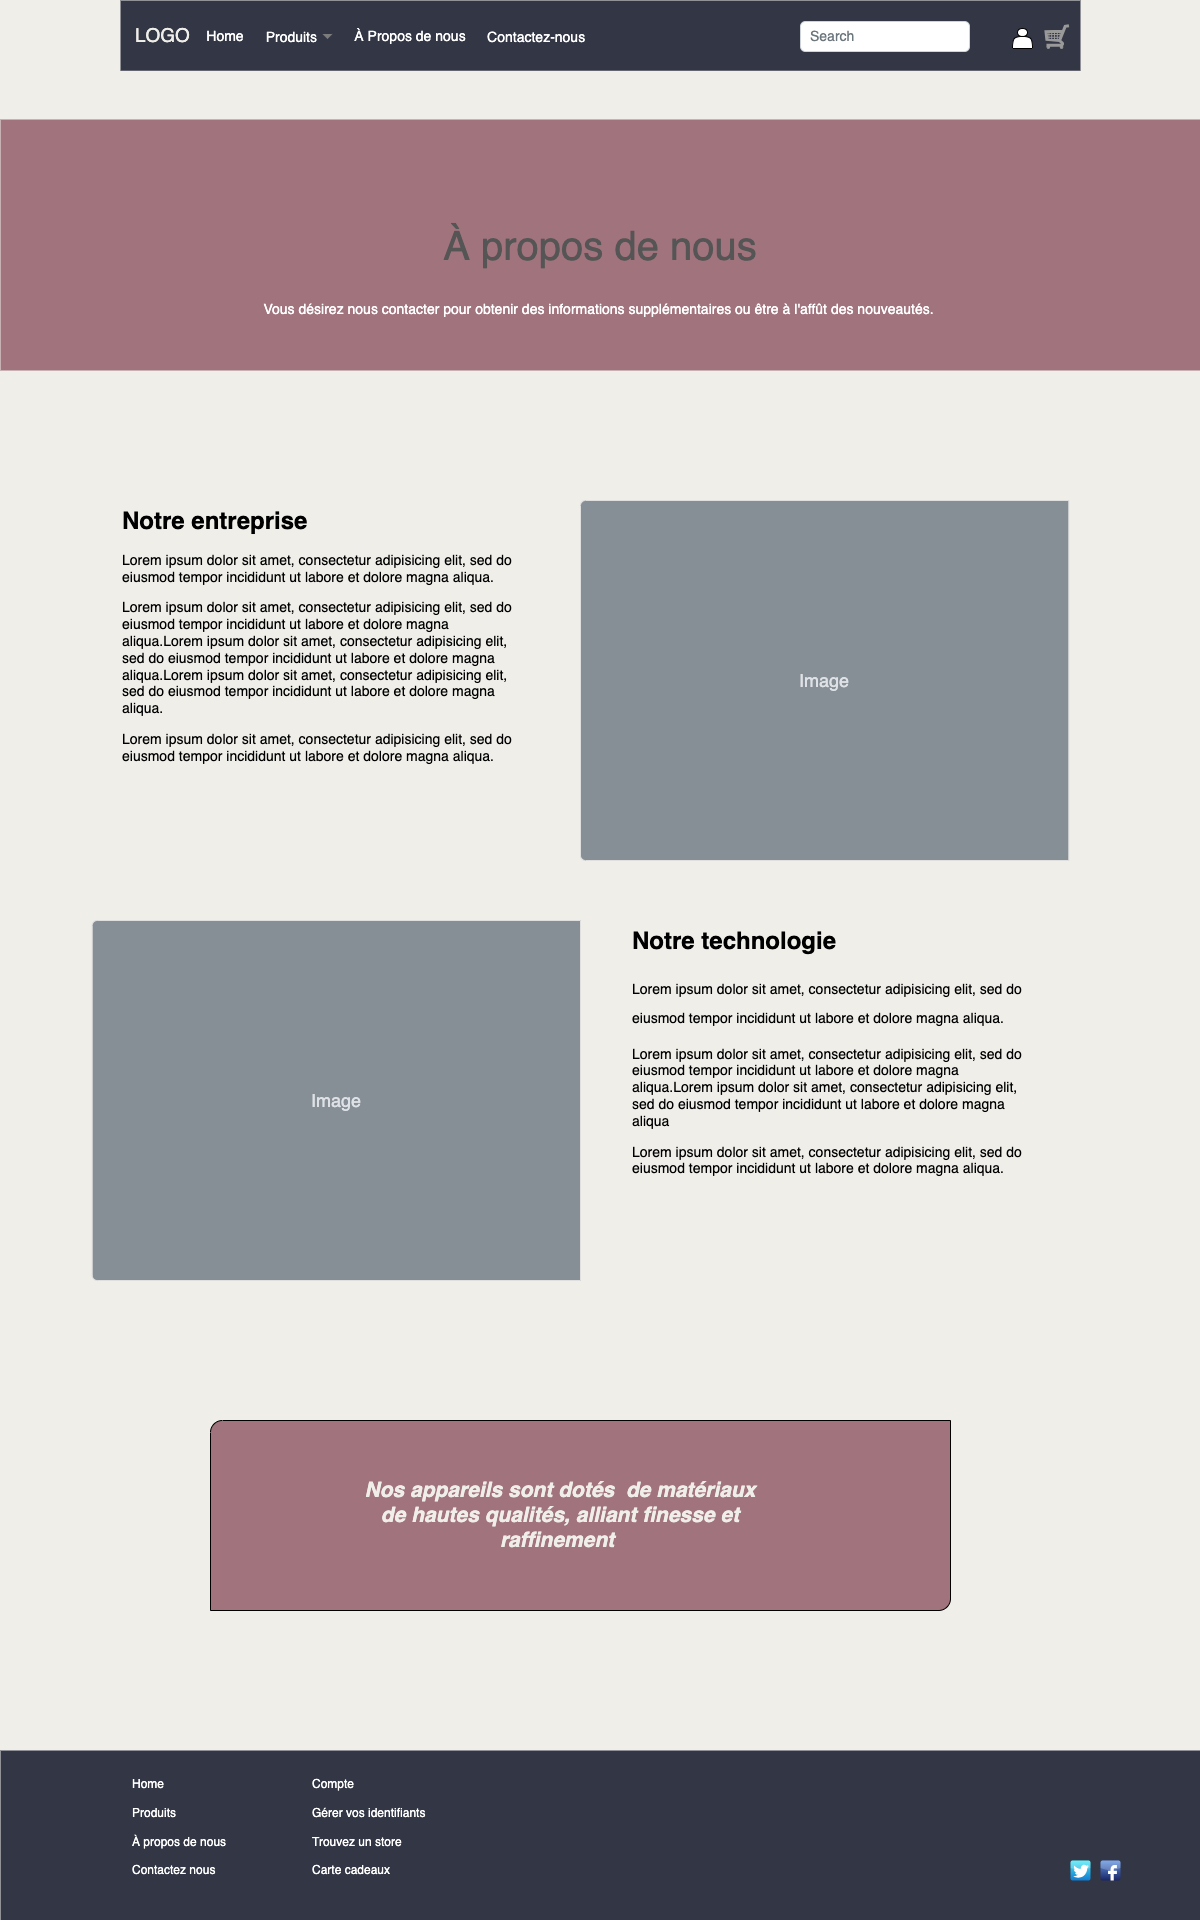

The diagram above was exported from draw.io. Its source (the exported page's mxGraphModel, read from the mxfile embedded in the PNG):
<mxGraphModel dx="1363" dy="879" grid="1" gridSize="10" guides="1" tooltips="1" connect="1" arrows="1" fold="1" page="1" pageScale="1" pageWidth="1200" pageHeight="1920" background="#EFEEE8" math="0" shadow="0">
  <root>
    <mxCell id="0" />
    <mxCell id="1" parent="0" />
    <mxCell id="UYGFAtTKvhj3PTYGSaSL-5" value="&lt;font color=&quot;#efeee8&quot; style=&quot;font-size: 19px;&quot;&gt;LOGO&lt;/font&gt;" style="html=1;shadow=0;dashed=0;fillColor=#323645;strokeColor=none;fontSize=16;fontColor=#000000;align=left;spacing=15;labelBackgroundColor=none;gradientColor=none;aspect=fixed;" parent="1" vertex="1">
      <mxGeometry x="120" width="960" height="70.24" as="geometry" />
    </mxCell>
    <mxCell id="UYGFAtTKvhj3PTYGSaSL-6" value="Home" style="fillColor=none;strokeColor=none;fontSize=14;fontColor=#FFFFFF;align=center;" parent="UYGFAtTKvhj3PTYGSaSL-5" vertex="1">
      <mxGeometry width="70" height="40" relative="1" as="geometry">
        <mxPoint x="70" y="15" as="offset" />
      </mxGeometry>
    </mxCell>
    <mxCell id="UYGFAtTKvhj3PTYGSaSL-7" value="À Propos de nous" style="fillColor=none;strokeColor=none;fontSize=14;fontColor=#FFFFFF;align=center;" parent="UYGFAtTKvhj3PTYGSaSL-5" vertex="1">
      <mxGeometry width="140" height="40" relative="1" as="geometry">
        <mxPoint x="220" y="15" as="offset" />
      </mxGeometry>
    </mxCell>
    <mxCell id="UYGFAtTKvhj3PTYGSaSL-8" value="Produits" style="fillColor=none;strokeColor=none;fontSize=14;fontColor=#FFFFFF;align=right;spacingRight=20;" parent="UYGFAtTKvhj3PTYGSaSL-5" vertex="1">
      <mxGeometry width="100" height="40" relative="1" as="geometry">
        <mxPoint x="119" y="16" as="offset" />
      </mxGeometry>
    </mxCell>
    <mxCell id="UYGFAtTKvhj3PTYGSaSL-9" value="" style="shape=triangle;direction=south;fillColor=#7C7C7D;strokeColor=none;perimeter=none;fontColor=#FFFFFF;" parent="UYGFAtTKvhj3PTYGSaSL-8" vertex="1">
      <mxGeometry x="1" y="0.5" width="10" height="5" relative="1" as="geometry">
        <mxPoint x="-17" y="-2.5" as="offset" />
      </mxGeometry>
    </mxCell>
    <mxCell id="UYGFAtTKvhj3PTYGSaSL-12" value="Search" style="html=1;shadow=0;dashed=0;shape=mxgraph.bootstrap.rrect;rSize=5;fontSize=14;fontColor=#6C767D;strokeColor=#CED4DA;fillColor=#ffffff;align=left;spacing=10;" parent="UYGFAtTKvhj3PTYGSaSL-5" vertex="1">
      <mxGeometry x="1" width="169" height="30" relative="1" as="geometry">
        <mxPoint x="-280" y="21" as="offset" />
      </mxGeometry>
    </mxCell>
    <mxCell id="witCVZvufGhbFiuLIntK-10" value="" style="verticalLabelPosition=bottom;shadow=0;dashed=0;align=center;html=1;verticalAlign=top;strokeWidth=1;shape=mxgraph.mockup.misc.shoppingCart;strokeColor=#999999;" parent="UYGFAtTKvhj3PTYGSaSL-5" vertex="1">
      <mxGeometry x="924.7594936708862" y="24.584000000000003" width="24.30379746835443" height="23.413333333333327" as="geometry" />
    </mxCell>
    <mxCell id="UYGFAtTKvhj3PTYGSaSL-26" value="Contactez-nous" style="fillColor=none;strokeColor=none;fontSize=14;fontColor=#FFFFFF;align=center;" parent="UYGFAtTKvhj3PTYGSaSL-5" vertex="1">
      <mxGeometry x="372.26" y="12.96" width="87.74" height="46.66" as="geometry" />
    </mxCell>
    <mxCell id="pFc4LD_B2_nXYDljJNnK-33" value="" style="shape=actor;whiteSpace=wrap;html=1;" parent="UYGFAtTKvhj3PTYGSaSL-5" vertex="1">
      <mxGeometry x="892" y="28" width="20" height="20" as="geometry" />
    </mxCell>
    <mxCell id="UYGFAtTKvhj3PTYGSaSL-36" value="" style="rounded=0;whiteSpace=wrap;html=1;strokeWidth=0;strokeColor=none;fillColor=#323645;" parent="1" vertex="1">
      <mxGeometry y="1750" width="1200" height="170" as="geometry" />
    </mxCell>
    <mxCell id="pFc4LD_B2_nXYDljJNnK-42" value="&lt;font color=&quot;#ffffff&quot;&gt;Home&amp;nbsp;&lt;/font&gt;&lt;div&gt;&lt;font color=&quot;#ffffff&quot;&gt;&lt;br&gt;&lt;/font&gt;&lt;/div&gt;&lt;div&gt;&lt;font color=&quot;#ffffff&quot;&gt;Produits&lt;/font&gt;&lt;/div&gt;&lt;div&gt;&lt;font color=&quot;#ffffff&quot;&gt;&lt;br&gt;&lt;/font&gt;&lt;/div&gt;&lt;div&gt;&lt;font color=&quot;#ffffff&quot;&gt;À propos de nous&lt;/font&gt;&lt;/div&gt;&lt;div&gt;&lt;font color=&quot;#ffffff&quot;&gt;&lt;br&gt;&lt;/font&gt;&lt;/div&gt;&lt;div&gt;&lt;font color=&quot;#ffffff&quot;&gt;Contactez nous&lt;/font&gt;&lt;/div&gt;" style="strokeWidth=1;shadow=0;dashed=0;align=center;html=1;shape=mxgraph.mockup.text.bulletedList;textColor=#666666;mainText=,,,,;textSize=17;bulletStyle=none;strokeColor=none;fillColor=none;align=left;verticalAlign=top;fontSize=12;fontColor=#666666;" parent="1" vertex="1">
      <mxGeometry x="130" y="1770" width="150" height="135" as="geometry" />
    </mxCell>
    <mxCell id="pFc4LD_B2_nXYDljJNnK-43" value="&lt;div&gt;&lt;font color=&quot;#ffffff&quot;&gt;Compte&lt;/font&gt;&lt;/div&gt;&lt;div&gt;&lt;font color=&quot;#ffffff&quot;&gt;&lt;br&gt;&lt;/font&gt;&lt;/div&gt;&lt;div&gt;&lt;font color=&quot;#ffffff&quot;&gt;Gérer vos identifiants&lt;/font&gt;&lt;/div&gt;&lt;div&gt;&lt;font color=&quot;#ffffff&quot;&gt;&lt;br&gt;&lt;/font&gt;&lt;/div&gt;&lt;div&gt;&lt;font color=&quot;#ffffff&quot;&gt;Trouvez un store&amp;nbsp;&lt;/font&gt;&lt;/div&gt;&lt;div&gt;&lt;font color=&quot;#ffffff&quot;&gt;&lt;br&gt;&lt;/font&gt;&lt;/div&gt;&lt;div&gt;&lt;font color=&quot;#ffffff&quot;&gt;Carte cadeaux&lt;/font&gt;&lt;/div&gt;" style="strokeWidth=1;shadow=0;dashed=0;align=center;html=1;shape=mxgraph.mockup.text.bulletedList;textColor=#666666;mainText=,,,,;textSize=17;bulletStyle=none;strokeColor=none;fillColor=none;align=left;verticalAlign=top;fontSize=12;fontColor=#666666;" parent="1" vertex="1">
      <mxGeometry x="310" y="1770" width="150" height="135" as="geometry" />
    </mxCell>
    <mxCell id="pFc4LD_B2_nXYDljJNnK-44" value="" style="dashed=0;outlineConnect=0;html=1;align=center;labelPosition=center;verticalLabelPosition=bottom;verticalAlign=top;shape=mxgraph.webicons.twitter;fillColor=#49EAF7;gradientColor=#137BD0" parent="1" vertex="1">
      <mxGeometry x="1070" y="1860" width="20" height="20" as="geometry" />
    </mxCell>
    <mxCell id="pFc4LD_B2_nXYDljJNnK-46" value="" style="dashed=0;outlineConnect=0;html=1;align=center;labelPosition=center;verticalLabelPosition=bottom;verticalAlign=top;shape=mxgraph.webicons.facebook;fillColor=#6294E4;gradientColor=#1A2665" parent="1" vertex="1">
      <mxGeometry x="1100" y="1860" width="20" height="20" as="geometry" />
    </mxCell>
    <mxCell id="UcgAVX_X0hE6ZbfhC2T--3" value="À propos de nous" style="html=1;shadow=0;dashed=0;strokeColor=none;strokeWidth=1;fillColor=#A1737C;fontColor=#555555;whiteSpace=wrap;align=center;verticalAlign=middle;fontStyle=0;fontSize=40;" vertex="1" parent="1">
      <mxGeometry y="119" width="1200" height="251" as="geometry" />
    </mxCell>
    <mxCell id="UcgAVX_X0hE6ZbfhC2T--7" value="&lt;br style=&quot;font-size: 14px&quot;&gt;Vous désirez nous contacter pour obtenir des informations supplémentaires ou être à l'affût des nouveautés.&amp;nbsp;" style="html=1;shadow=0;strokeColor=none;fillColor=none;resizeWidth=1;fontColor=#FFFFFF;fontSize=14;" vertex="1" parent="UcgAVX_X0hE6ZbfhC2T--3">
      <mxGeometry y="1" width="1200" height="60" relative="1" as="geometry">
        <mxPoint y="-100" as="offset" />
      </mxGeometry>
    </mxCell>
    <mxCell id="UcgAVX_X0hE6ZbfhC2T--9" value="" style="verticalLabelPosition=bottom;verticalAlign=top;html=1;shape=mxgraph.basic.diag_round_rect;dx=6;whiteSpace=wrap;fillColor=#A1737C;" vertex="1" parent="1">
      <mxGeometry x="210" y="1420" width="740" height="190" as="geometry" />
    </mxCell>
    <mxCell id="UcgAVX_X0hE6ZbfhC2T--11" value="&lt;br&gt;&lt;div&gt;&lt;br/&gt;&lt;/div&gt;" style="html=1;shadow=0;dashed=0;shape=mxgraph.bootstrap.rrect;rSize=5;strokeColor=#DFDFDF;html=1;whiteSpace=wrap;fillColor=#ffffff;fontColor=#000000;verticalAlign=top;align=left;spacing=20;fontSize=14;spacingLeft=170;" vertex="1" parent="1">
      <mxGeometry x="580" y="500" width="450" height="360" as="geometry" />
    </mxCell>
    <mxCell id="UcgAVX_X0hE6ZbfhC2T--12" value="Image" style="html=1;shadow=0;dashed=0;shape=mxgraph.bootstrap.leftButton;rSize=5;perimeter=none;whiteSpace=wrap;fillColor=#868E96;strokeColor=#DFDFDF;fontColor=#DEE2E6;resizeWidth=1;fontSize=18;" vertex="1" parent="UcgAVX_X0hE6ZbfhC2T--11">
      <mxGeometry width="488.29787234042556" height="360" relative="1" as="geometry">
        <mxPoint as="offset" />
      </mxGeometry>
    </mxCell>
    <mxCell id="UcgAVX_X0hE6ZbfhC2T--13" value="&lt;h1 style=&quot;margin-top: 0px;&quot;&gt;Notre entreprise&amp;nbsp;&lt;/h1&gt;&lt;p style=&quot;font-size: 14px;&quot;&gt;&lt;font style=&quot;font-size: 14px;&quot;&gt;Lorem ipsum dolor sit amet, consectetur adipisicing elit, sed do eiusmod tempor incididunt ut labore et dolore magna aliqua.&lt;/font&gt;&lt;/p&gt;&lt;p style=&quot;font-size: 14px;&quot;&gt;&lt;font style=&quot;font-size: 14px;&quot;&gt;Lorem ipsum dolor sit amet, consectetur adipisicing elit, sed do eiusmod tempor incididunt ut labore et dolore magna aliqua.&lt;span style=&quot;background-color: initial;&quot;&gt;Lorem ipsum dolor sit amet, consectetur adipisicing elit, sed do eiusmod tempor incididunt ut labore et dolore magna aliqua.&lt;/span&gt;&lt;span style=&quot;background-color: initial;&quot;&gt;Lorem ipsum dolor sit amet, consectetur adipisicing elit, sed do eiusmod tempor incididunt ut labore et dolore magna aliqua.&lt;/span&gt;&lt;/font&gt;&lt;/p&gt;&lt;p style=&quot;font-size: 14px;&quot;&gt;&lt;font style=&quot;font-size: 14px;&quot;&gt;Lorem ipsum dolor sit amet, consectetur adipisicing elit, sed do eiusmod tempor incididunt ut labore et dolore magna aliqua.&lt;/font&gt;&lt;span style=&quot;font-size: 13px; background-color: initial;&quot;&gt;&lt;br&gt;&lt;/span&gt;&lt;/p&gt;" style="text;html=1;whiteSpace=wrap;overflow=hidden;rounded=0;" vertex="1" parent="1">
      <mxGeometry x="120" y="500" width="410" height="350" as="geometry" />
    </mxCell>
    <mxCell id="UcgAVX_X0hE6ZbfhC2T--14" value="Image" style="html=1;shadow=0;dashed=0;shape=mxgraph.bootstrap.leftButton;rSize=5;perimeter=none;whiteSpace=wrap;fillColor=#868E96;strokeColor=#DFDFDF;fontColor=#DEE2E6;resizeWidth=1;fontSize=18;" vertex="1" parent="1">
      <mxGeometry x="91.69999999999999" y="920" width="488.29787234042556" height="360" as="geometry" />
    </mxCell>
    <mxCell id="UcgAVX_X0hE6ZbfhC2T--15" value="&lt;h1 style=&quot;margin-top: 0px;&quot;&gt;&lt;span style=&quot;background-color: initial;&quot;&gt;Notre technologie&lt;/span&gt;&lt;/h1&gt;&lt;h1 style=&quot;margin-top: 0px;&quot;&gt;&lt;span style=&quot;font-size: 14px; background-color: initial; font-weight: normal;&quot;&gt;Lorem ipsum dolor sit amet, consectetur adipisicing elit, sed do eiusmod tempor incididunt ut labore et dolore magna aliqua.&lt;/span&gt;&lt;br&gt;&lt;/h1&gt;&lt;p style=&quot;font-size: 14px;&quot;&gt;&lt;font style=&quot;font-size: 14px;&quot;&gt;Lorem ipsum dolor sit amet, consectetur adipisicing elit, sed do eiusmod tempor incididunt ut labore et dolore magna aliqua.&lt;span style=&quot;background-color: initial;&quot;&gt;Lorem ipsum dolor sit amet, consectetur adipisicing elit, sed do eiusmod tempor incididunt ut labore et dolore magna aliqua&lt;/span&gt;&lt;/font&gt;&lt;/p&gt;&lt;p style=&quot;font-size: 14px;&quot;&gt;&lt;font style=&quot;font-size: 14px;&quot;&gt;Lorem ipsum dolor sit amet, consectetur adipisicing elit, sed do eiusmod tempor incididunt ut labore et dolore magna aliqua.&lt;/font&gt;&lt;span style=&quot;font-size: 13px; background-color: initial;&quot;&gt;&lt;br&gt;&lt;/span&gt;&lt;/p&gt;" style="text;html=1;whiteSpace=wrap;overflow=hidden;rounded=0;" vertex="1" parent="1">
      <mxGeometry x="630" y="920" width="410" height="350" as="geometry" />
    </mxCell>
    <mxCell id="UcgAVX_X0hE6ZbfhC2T--16" value="&lt;font color=&quot;#efeee8&quot; style=&quot;font-size: 21px;&quot;&gt;&lt;i style=&quot;font-size: 21px;&quot;&gt;&lt;b style=&quot;font-size: 21px;&quot;&gt;Nos appareils sont dotés&amp;nbsp; de matériaux de hautes qualités, alliant finesse et raffinement&amp;nbsp;&lt;/b&gt;&lt;/i&gt;&lt;/font&gt;" style="text;html=1;align=center;verticalAlign=middle;whiteSpace=wrap;rounded=0;fontSize=21;" vertex="1" parent="1">
      <mxGeometry x="350" y="1500" width="420" height="30" as="geometry" />
    </mxCell>
  </root>
</mxGraphModel>